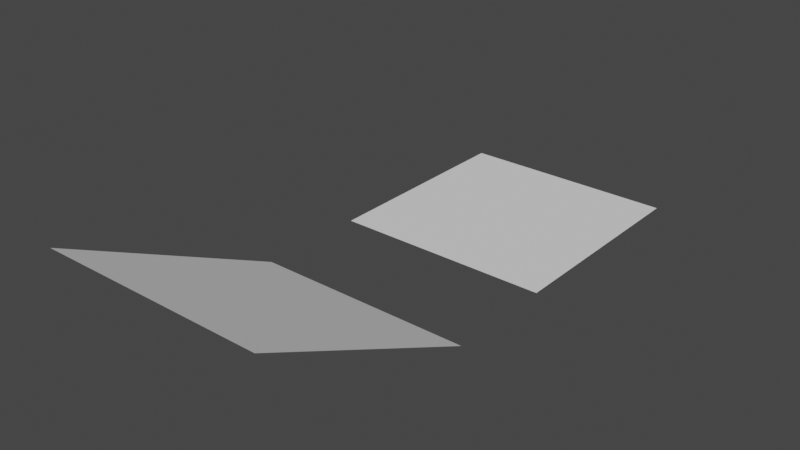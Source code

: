 # Source: untitled.blend  (saved by Blender 2.83.19; exported with 4.5.12 LTS)
import bpy
from mathutils import Matrix  # noqa: F401  (used for matrix-valued properties, if any)

bpy.ops.wm.read_factory_settings(use_empty=True)
scene = bpy.context.scene
scene.name = 'Scene'

# ---- collections
col_collection = bpy.data.collections.new('Collection'); scene.collection.children.link(col_collection)

# ---- world
world_world = bpy.data.worlds.new('World'); scene.world = world_world
world_world.use_nodes = True; world_world.node_tree.nodes.clear()
_N = world_world.node_tree.nodes; _L = world_world.node_tree.links
n0 = _N.new('ShaderNodeOutputWorld'); n0.name = 'World Output'; n0.location = (300, 300)
n1 = _N.new('ShaderNodeBackground'); n1.name = 'Background'; n1.location = (10, 300)
n1.inputs[0].default_value = (0.05088, 0.05088, 0.05088, 1.0)
_L.new(n1.outputs[0], n0.inputs[0])
n0.is_active_output = True
world_world.color = (0.05088, 0.05088, 0.05088)
world_world.use_sun_shadow = False
world_world.sun_shadow_jitter_overblur = 0.0

# ---- meshes
me_plane = bpy.data.meshes.new('Plane')
me_plane.from_pydata([(-1.0, -1.0, 0.0), (1.0, -1.0, 0.0), (-1.0, 1.0, 0.0), (1.0, 1.0, 0.0)], [], [(0, 1, 3, 2)])
_uv = me_plane.uv_layers.new(name='UVMap')
_uv.uv.foreach_set('vector', [0.0, 0.0, 1.0, 0.0, 1.0, 1.0, 0.0, 1.0])
me_plane.use_remesh_fix_poles = True
me_plane.use_remesh_preserve_attributes = False
me_plane.use_mirror_vertex_groups = False
me_plane.update()
me_plane_002 = bpy.data.meshes.new('Plane.002')
me_plane_002.from_pydata([(-1.0, -1.016, 0.9687), (1.0, -1.016, 0.9687), (-1.0, 1.0, 0.0), (1.0, 1.0, 0.0)], [], [(0, 1, 3, 2)])
_uv = me_plane_002.uv_layers.new(name='UVMap')
_uv.uv.foreach_set('vector', [0.0, 0.0, 1.0, 0.0, 1.0, 1.0, 0.0, 1.0])
me_plane_002.use_remesh_fix_poles = True
me_plane_002.use_remesh_preserve_attributes = False
me_plane_002.use_mirror_vertex_groups = False
me_plane_002.update()

# ---- objects
ob_plane = bpy.data.objects.new('Plane', me_plane)
ob_plane_001 = bpy.data.objects.new('Plane.001', me_plane_002)

# ---- transforms, parenting, visibility, modifiers, constraints
ob_plane.location = (0.0, 0.0, 0.0)
ob_plane.lineart.crease_threshold = 0.0
ob_plane_001.location = (0.0, -3.0, 0.0)
ob_plane_001.lineart.crease_threshold = 0.0

# ---- collection membership
col_collection.objects.link(ob_plane)
col_collection.objects.link(ob_plane_001)

# ---- scene / render settings (as saved in the file)
scene.frame_start = 1; scene.frame_end = 250; scene.frame_set(1)
scene.render.engine = 'BLENDER_EEVEE_NEXT'
scene.cycles.use_denoising = False
scene.cycles.samples = 128
scene.cycles.sampling_pattern = 'TABULATED_SOBOL'
scene.cycles.use_adaptive_sampling = False
scene.cycles.use_light_tree = False
scene.view_settings.view_transform = 'Filmic'
bpy.context.view_layer.update()

# ---- added for rendering (the .blend has no active camera and no usable light): camera, sun
cam_auto = bpy.data.cameras.new('AutoCamera')
cam_auto.lens = 50.0
cam_auto.sensor_width = 36.0
cam_auto.clip_end = 1000.0
ob_auto_camera = bpy.data.objects.new('AutoCamera', cam_auto)
scene.collection.objects.link(ob_auto_camera)
ob_auto_camera.location = (5.07578, -7.59881, 4.54497)
ob_auto_camera.rotation_euler = (1.09748, -7.21219e-08, 0.694738)
scene.camera = ob_auto_camera
light_auto_sun = bpy.data.lights.new('AutoSun', 'SUN')
light_auto_sun.energy = 3.0
light_auto_sun.angle = 0.0523599
ob_auto_sun = bpy.data.objects.new('AutoSun', light_auto_sun)
scene.collection.objects.link(ob_auto_sun)
ob_auto_sun.rotation_euler = (0.872665, 0.174533, 0.523599)
bpy.context.view_layer.update()
